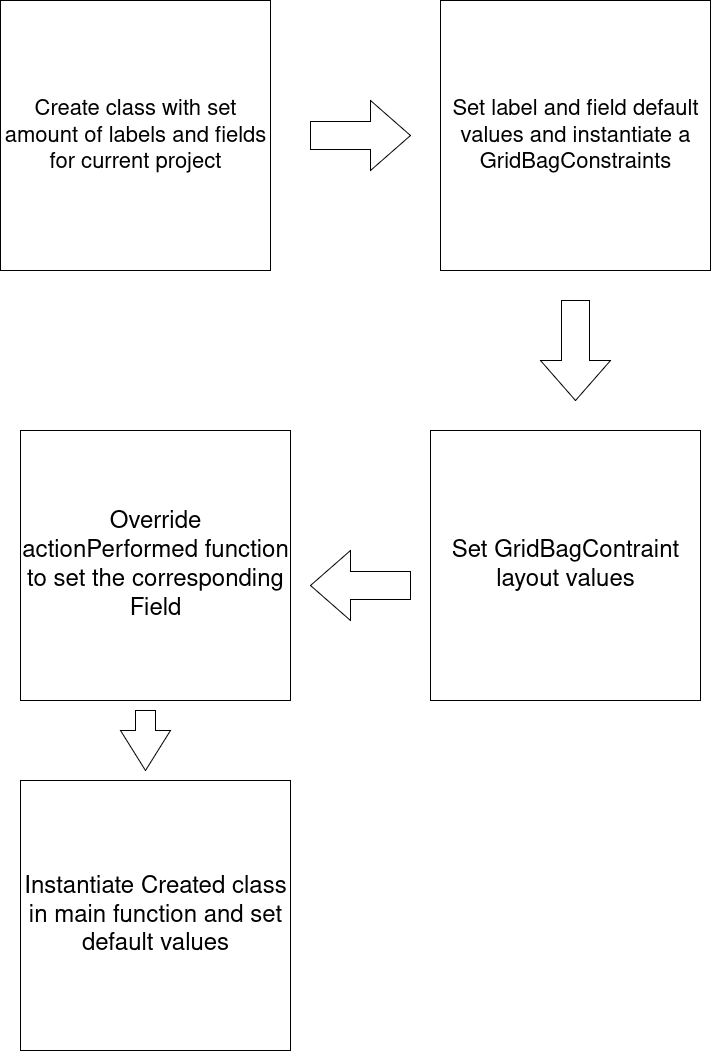

The diagram above was exported from draw.io. Its source (the exported page's mxGraphModel, read from the mxfile embedded in the PNG):
<mxGraphModel dx="1426" dy="751" grid="1" gridSize="10" guides="1" tooltips="1" connect="1" arrows="1" fold="1" page="1" pageScale="1" pageWidth="850" pageHeight="1100" math="0" shadow="0">
  <root>
    <mxCell id="0" />
    <mxCell id="1" parent="0" />
    <mxCell id="VZe-HJ_7QKisEEw6KAYe-1" value="&lt;font style=&quot;font-size: 22px;&quot;&gt;Create class with set amount of labels and fields for current project&lt;/font&gt;" style="whiteSpace=wrap;html=1;aspect=fixed;" vertex="1" parent="1">
      <mxGeometry x="40" y="30" width="270" height="270" as="geometry" />
    </mxCell>
    <mxCell id="VZe-HJ_7QKisEEw6KAYe-2" value="&lt;font style=&quot;font-size: 22px;&quot;&gt;Set label and field default values and instantiate a GridBagConstraints&lt;/font&gt;" style="whiteSpace=wrap;html=1;aspect=fixed;" vertex="1" parent="1">
      <mxGeometry x="480" y="30" width="270" height="270" as="geometry" />
    </mxCell>
    <mxCell id="VZe-HJ_7QKisEEw6KAYe-3" value="&lt;font style=&quot;font-size: 24px;&quot;&gt;Set GridBagContraint layout values&lt;/font&gt;" style="whiteSpace=wrap;html=1;aspect=fixed;" vertex="1" parent="1">
      <mxGeometry x="470" y="460" width="270" height="270" as="geometry" />
    </mxCell>
    <mxCell id="VZe-HJ_7QKisEEw6KAYe-4" value="&lt;font style=&quot;font-size: 24px;&quot;&gt;Override actionPerformed function to set the corresponding Field&lt;/font&gt;" style="whiteSpace=wrap;html=1;aspect=fixed;" vertex="1" parent="1">
      <mxGeometry x="60" y="460" width="270" height="270" as="geometry" />
    </mxCell>
    <mxCell id="VZe-HJ_7QKisEEw6KAYe-5" value="&lt;font style=&quot;font-size: 24px;&quot;&gt;Instantiate Created class in main function and set default values&lt;/font&gt;" style="whiteSpace=wrap;html=1;aspect=fixed;" vertex="1" parent="1">
      <mxGeometry x="60" y="810" width="270" height="270" as="geometry" />
    </mxCell>
    <mxCell id="VZe-HJ_7QKisEEw6KAYe-6" value="" style="html=1;shadow=0;dashed=0;align=center;verticalAlign=middle;shape=mxgraph.arrows2.arrow;dy=0.6;dx=40;notch=0;" vertex="1" parent="1">
      <mxGeometry x="350" y="130" width="100" height="70" as="geometry" />
    </mxCell>
    <mxCell id="VZe-HJ_7QKisEEw6KAYe-7" value="" style="html=1;shadow=0;dashed=0;align=center;verticalAlign=middle;shape=mxgraph.arrows2.arrow;dy=0.6;dx=40;direction=south;notch=0;" vertex="1" parent="1">
      <mxGeometry x="580" y="330" width="70" height="100" as="geometry" />
    </mxCell>
    <mxCell id="VZe-HJ_7QKisEEw6KAYe-8" value="" style="html=1;shadow=0;dashed=0;align=center;verticalAlign=middle;shape=mxgraph.arrows2.arrow;dy=0.6;dx=40;flipH=1;notch=0;" vertex="1" parent="1">
      <mxGeometry x="350" y="580" width="100" height="70" as="geometry" />
    </mxCell>
    <mxCell id="VZe-HJ_7QKisEEw6KAYe-9" value="" style="html=1;shadow=0;dashed=0;align=center;verticalAlign=middle;shape=mxgraph.arrows2.arrow;dy=0.6;dx=40;direction=south;notch=0;" vertex="1" parent="1">
      <mxGeometry x="160" y="740" width="50" height="60" as="geometry" />
    </mxCell>
  </root>
</mxGraphModel>